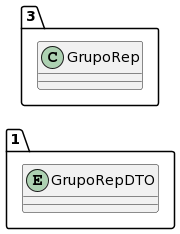

The diagram above was rendered by PlantUML. Its source (embedded in the PNG):
@startuml
allow_mixing
left to right direction
package "1"{
entity GrupoRepDTO

}
package "3"{
class GrupoRep
}
@enduml